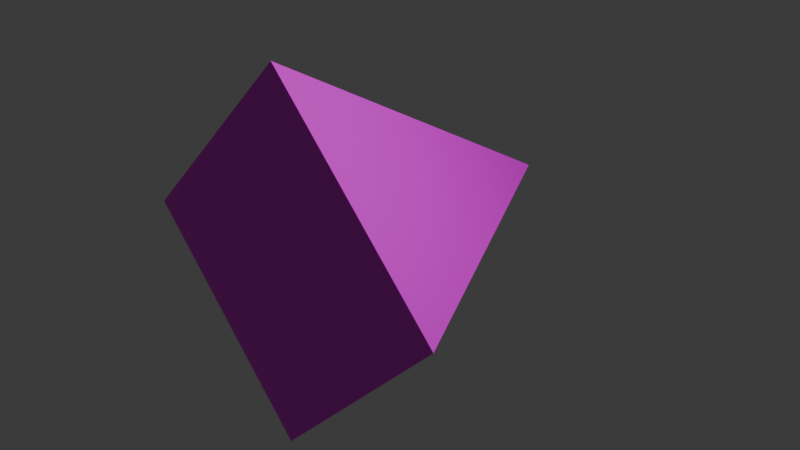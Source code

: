 # Source: asteroids_ship.blend  (saved by Blender 5.1.30; exported with 4.5.12 LTS)
import bpy
from mathutils import Matrix  # noqa: F401  (used for matrix-valued properties, if any)

bpy.ops.wm.read_factory_settings(use_empty=True)
scene = bpy.context.scene
scene.name = 'Scene'

# ---- collections
col_collection = bpy.data.collections.new('Collection'); scene.collection.children.link(col_collection)

# ---- images (referenced by path relative to the original .blend; pixels are not part of the script)
import os
ASSET_DIR = os.environ.get("B2B_ASSET_DIR", "")  # directory of the original .blend (textures are referenced by path, not embedded)
HERE = os.path.dirname(os.path.abspath(__file__))  # packed textures are extracted next to this script under _unpacked/

def load_image(name, relpath, width, height, colorspace="sRGB"):
    """Load a texture the original file referenced (path relative to the .blend, or extracted next to this script)."""
    p = next((c for c in (os.path.join(HERE, relpath), os.path.join(ASSET_DIR, relpath)) if relpath and os.path.exists(c)), "")
    if p:
        img = bpy.data.images.load(p, check_existing=True)
        img.name = name
    else:  # same state as the original file: an image datablock whose file is absent (Cycles renders it pink)
        img = bpy.data.images.new(name, width, height)
        img.source = "FILE"
        img.filepath = "//" + (relpath or name)
    img.colorspace_settings.name = colorspace
    return img
img_astoroids_ship_png = load_image('astoroids_ship.png', 'astoroids_ship.png', 1024, 1024, 'sRGB')

# ---- materials (node trees are filled in below, after node groups)
mat_material = bpy.data.materials.new('Material')

# ---- material node trees
mat_material.use_nodes = True; mat_material.node_tree.nodes.clear()
_N = mat_material.node_tree.nodes; _L = mat_material.node_tree.links
n0 = _N.new('ShaderNodeBsdfPrincipled'); n0.name = 'Principled BSDF'; n0.location = (-200, 100)
n1 = _N.new('ShaderNodeOutputMaterial'); n1.name = 'Material Output'; n1.location = (200, 100)
n2 = _N.new('ShaderNodeTexImage'); n2.name = 'Image Texture'; n2.location = (-534, 95)
n2.image = img_astoroids_ship_png
_L.new(n0.outputs[0], n1.inputs[0])
_L.new(n2.outputs[0], n0.inputs[0])
n1.is_active_output = True

# ---- world
world_world = bpy.data.worlds.new('World'); scene.world = world_world
world_world.use_nodes = True; world_world.node_tree.nodes.clear()
_N = world_world.node_tree.nodes; _L = world_world.node_tree.links
n0 = _N.new('ShaderNodeOutputWorld'); n0.name = 'World Output'; n0.location = (200, 100)
n1 = _N.new('ShaderNodeBackground'); n1.name = 'Background'; n1.location = (-200, 100)
n1.inputs[0].default_value = (0.05088, 0.05088, 0.05088, 1.0)
_L.new(n1.outputs[0], n0.inputs[0])
n0.is_active_output = True
world_world.color = (0.05088, 0.05088, 0.05088)
world_world.sun_shadow_jitter_overblur = 0.0

# ---- cameras
cam_camera = bpy.data.cameras.new('Camera')
cam_camera.clip_end = 100.0
cam_camera.ortho_scale = 7.314

# ---- lights
light_light = bpy.data.lights.new('Light', 'POINT')
light_light.energy = 1000.0
light_light.shadow_soft_size = 0.1

# ---- meshes
me_cone = bpy.data.meshes.new('Cone')
me_cone.from_pydata([(0.0, -0.75, -1.0), (1.0, -0.75, -8.944e-09), (0.0, -0.75, 1.0), (-1.0, -0.75, -8.944e-09), (0.0, 1.0, 1.192e-08)], [], [(0, 4, 1), (1, 4, 2), (0, 1, 2, 3), (2, 4, 3), (3, 4, 0)])
_uv = me_cone.uv_layers.new(name='UVMap')
_uv.uv.foreach_set('vector', [0.5844, 0.584, 0.2925, 0.2921, 0.5844, 0.0002065, 0.8242, 0.9973, 0.4114, 0.9973, 0.4114, 0.5844, 0.0002064, 0.5844, 0.411, 0.5844, 0.411, 0.9998, 0.0002064, 0.9998, 0.0002064, 0.0002064, 0.2921, 0.2921, 0.0002065, 0.584, 0.8768, 0.584, 0.5849, 0.2921, 0.8768, 0.0002064])
me_cone.materials.append(mat_material)
me_cone.update()

# ---- objects
ob_light = bpy.data.objects.new('Light', light_light)
ob_camera = bpy.data.objects.new('Camera', cam_camera)
ob_cone = bpy.data.objects.new('Cone', me_cone)

# ---- transforms, parenting, visibility, modifiers, constraints
ob_light.location = (4.076, 1.005, 5.904)
ob_light.rotation_euler = (0.6503, 0.05522, 1.866)
ob_light.lock_rotations_4d = False
ob_light.empty_display_type = 'ARROWS'
ob_light.color = (0.0, 0.0, 0.0, 0.0)
ob_light.lineart.crease_threshold = 0.0
ob_camera.location = (7.359, -6.926, 4.958)
ob_camera.rotation_euler = (1.109, 0.0, 0.8149)
ob_camera.lock_rotations_4d = False
ob_camera.empty_display_type = 'ARROWS'
ob_camera.color = (0.0, 0.0, 0.0, 0.0)
ob_camera.display_type = 'WIRE'
ob_camera.lineart.crease_threshold = 0.0
ob_cone.location = (0.0, 0.0, 0.0)
ob_cone.scale = (2.0, 2.0, 2.0)
ob_cone.lock_location = (True, True, True)
ob_cone.lock_rotation = (True, True, True)
ob_cone.lock_scale = (True, True, True)

# ---- collection membership
col_collection.objects.link(ob_light)
col_collection.objects.link(ob_camera)
col_collection.objects.link(ob_cone)

# ---- scene / render settings (as saved in the file)
scene.camera = ob_camera
scene.frame_start = 1; scene.frame_end = 250; scene.frame_set(1)
scene.render.engine = 'BLENDER_EEVEE_NEXT'
scene.render.bake_bias = 0.0
scene.render.bake_samples = 0
scene.cycles.sampling_pattern = 'TABULATED_SOBOL'
scene.eevee.use_volume_custom_range = False
bpy.context.view_layer.update()
